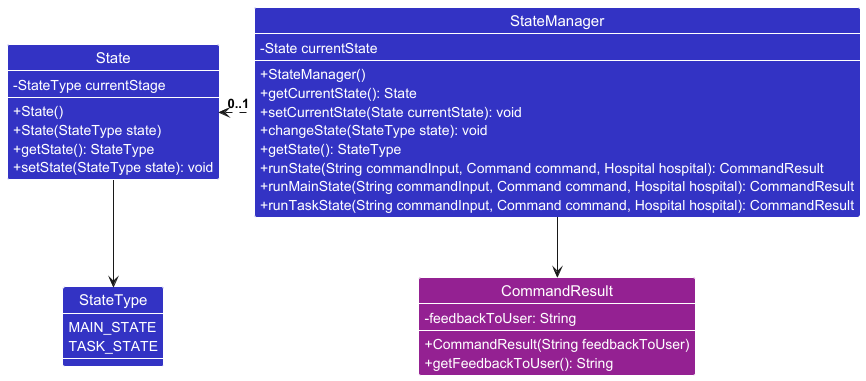

The diagram above was rendered by PlantUML. Its source (embedded in the PNG):
@startuml

!include style.puml

class StateManager LOGIC_COLOR{
    - State currentState
    + StateManager()
    + getCurrentState(): State
    + setCurrentState(State currentState): void
    + changeState(StateType state): void
    + getState(): StateType
    + runState(String commandInput, Command command, Hospital hospital): CommandResult
    + runMainState(String commandInput, Command command, Hospital hospital): CommandResult
    + runTaskState(String commandInput, Command command, Hospital hospital): CommandResult
}

class State LOGIC_COLOR{
    - StateType currentStage
    + State()
    + State(StateType state)
    + getState(): StateType
    + setState(StateType state): void
}

enum StateType LOGIC_COLOR{
    MAIN_STATE
    TASK_STATE
}

class CommandResult COMMAND_COLOR{
    - feedbackToUser: String
    + CommandResult(String feedbackToUser)
    + getFeedbackToUser(): String
}

StateManager .left.> "0..1" State
State --> StateType
StateManager --> CommandResult

@enduml